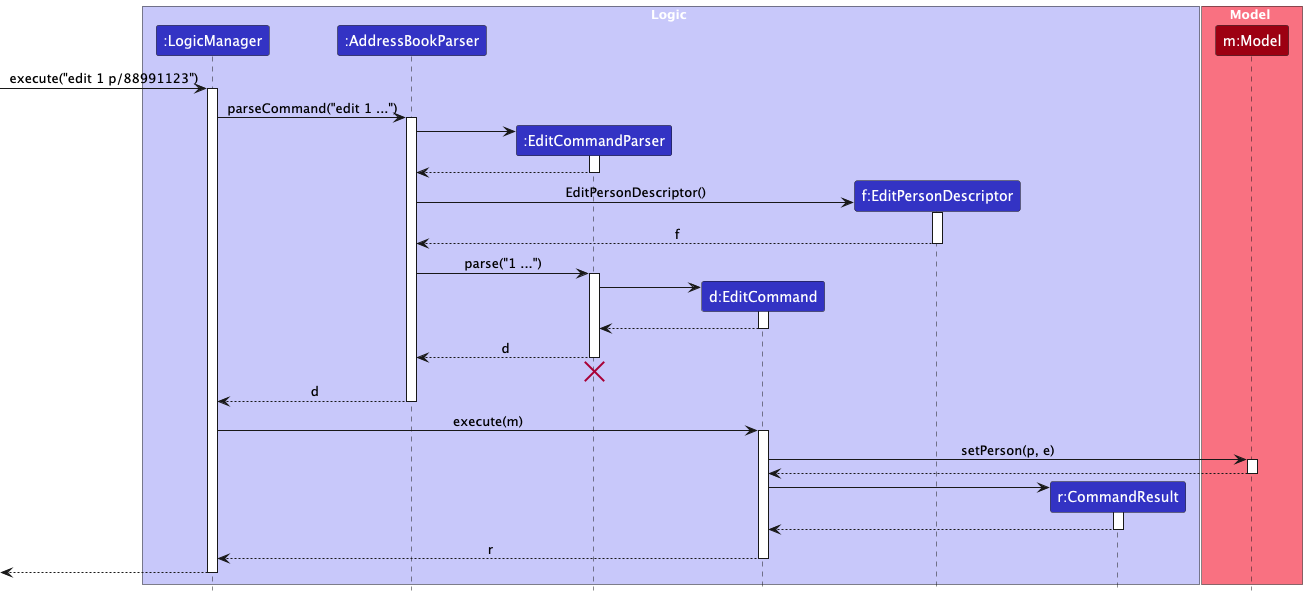

The diagram above was rendered by PlantUML. Its source (embedded in the PNG):
@startuml
!include style.puml
skinparam ArrowFontStyle plain

box Logic LOGIC_COLOR_T1
participant ":LogicManager" as LogicManager LOGIC_COLOR
participant ":AddressBookParser" as AddressBookParser LOGIC_COLOR
participant ":EditCommandParser" as EditCommandParser LOGIC_COLOR
participant "d:EditCommand" as EditCommand LOGIC_COLOR
participant "f:EditPersonDescriptor" as EditPersonDescriptor LOGIC_COLOR
participant "r:CommandResult" as CommandResult LOGIC_COLOR
end box

box Model MODEL_COLOR_T1
participant "m:Model" as Model MODEL_COLOR
end box

[-> LogicManager : execute("edit 1 p/88991123")
activate LogicManager

LogicManager -> AddressBookParser : parseCommand("edit 1 ...")
activate AddressBookParser

create EditCommandParser
AddressBookParser -> EditCommandParser
activate EditCommandParser

EditCommandParser --> AddressBookParser
deactivate EditCommandParser

create EditPersonDescriptor
AddressBookParser -> EditPersonDescriptor: EditPersonDescriptor()
activate EditPersonDescriptor

EditPersonDescriptor --> AddressBookParser: f
deactivate EditPersonDescriptor

AddressBookParser -> EditCommandParser : parse("1 ...")
activate EditCommandParser

create EditCommand
EditCommandParser -> EditCommand
activate EditCommand

EditCommand --> EditCommandParser :
deactivate EditCommand

EditCommandParser --> AddressBookParser : d
deactivate EditCommandParser
'Hidden arrow to position the destroy marker below the end of the activation bar.
EditCommandParser -[hidden]-> AddressBookParser
destroy EditCommandParser

AddressBookParser --> LogicManager : d
deactivate AddressBookParser

LogicManager -> EditCommand : execute(m)
activate EditCommand

EditCommand -> Model : setPerson(p, e)
activate Model

Model --> EditCommand
deactivate Model

create CommandResult
EditCommand -> CommandResult
activate CommandResult

CommandResult --> EditCommand
deactivate CommandResult

EditCommand --> LogicManager : r
deactivate EditCommand

[<--LogicManager
deactivate LogicManager
@enduml